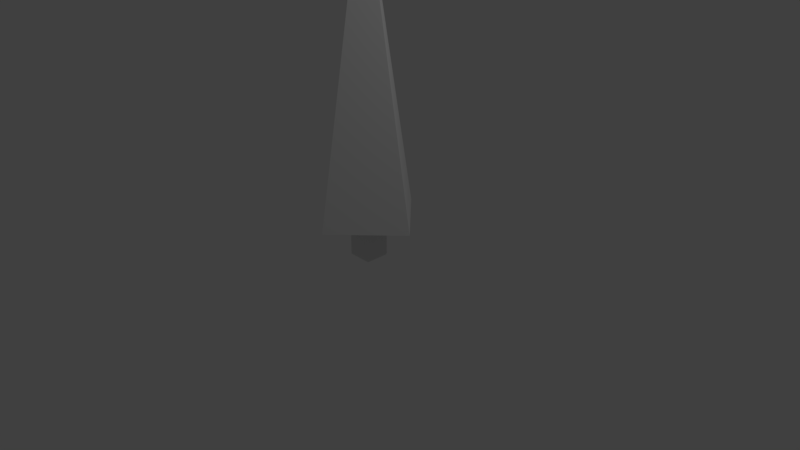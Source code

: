 # Source: Tree_2.blend  (saved by Blender 2.78.0; exported with 4.5.12 LTS)
import bpy
from mathutils import Matrix  # noqa: F401  (used for matrix-valued properties, if any)

bpy.ops.wm.read_factory_settings(use_empty=True)
scene = bpy.context.scene
scene.name = 'Scene'

# ---- collections
col_collection_1 = bpy.data.collections.new('Collection 1'); scene.collection.children.link(col_collection_1)

# ---- materials (node trees are filled in below, after node groups)
mat_material = bpy.data.materials.new('Material')
mat_material.alpha_threshold = 0.0
mat_material.use_transparent_shadow = False
mat_material.roughness = 0.5
mat_material.line_color = (0.0, 0.0, 0.0, 1.0)

# ---- material node trees

# ---- world
world_world = bpy.data.worlds.new('World'); scene.world = world_world
world_world.color = (0.05088, 0.05088, 0.05088)
world_world.use_sun_shadow = False
world_world.sun_shadow_jitter_overblur = 0.0
world_world.cycles.sampling_method = 'MANUAL'

# ---- cameras
cam_camera = bpy.data.cameras.new('Camera')
cam_camera.clip_end = 100.0
cam_camera.lens = 35.0
cam_camera.sensor_width = 32.0
cam_camera.sensor_height = 18.0
cam_camera.ortho_scale = 7.314
cam_camera.dof.focus_distance = 0.0
cam_camera.dof.aperture_fstop = 128.0

# ---- lights
light_lamp = bpy.data.lights.new('Lamp', 'POINT')
light_lamp.transmission_factor = 0.0
light_lamp.cutoff_distance = 30.0
light_lamp.energy = 100.0
light_lamp.shadow_buffer_clip_start = 1.001
light_lamp.shadow_soft_size = 0.1
light_lamp.shadow_maximum_resolution = 0.006
light_lamp.use_absolute_resolution = True

# ---- meshes
me_cube_001 = bpy.data.meshes.new('Cube.001')
me_cube_001.from_pydata([(0.6165, 0.6165, 0.0), (0.6165, -0.6165, 0.0), (-0.6165, -0.6165, 0.0), (-0.6165, 0.6165, 0.0), (-1.341e-07, -1.788e-07, 2.0)], [], [(0, 1, 2, 3), (0, 4, 1), (1, 4, 2), (2, 4, 3), (4, 0, 3)])
me_cube_001.materials.append(mat_material)
me_cube_001.use_remesh_preserve_volume = False
me_cube_001.use_remesh_preserve_attributes = False
me_cube_001.use_mirror_vertex_groups = False
me_cube_001.update()
me_cube = bpy.data.meshes.new('Cube')
me_cube.from_pydata([(1.0, 1.0, 0.0), (1.0, -1.0, 0.0), (-1.0, -1.0, 0.0), (-1.0, 1.0, 0.0), (1.0, 1.0, 2.0), (1.0, -1.0, 2.0), (-1.0, -1.0, 2.0), (-1.0, 1.0, 2.0)], [], [(0, 1, 2, 3), (4, 7, 6, 5), (0, 4, 5, 1), (1, 5, 6, 2), (2, 6, 7, 3), (4, 0, 3, 7)])
me_cube.materials.append(mat_material)
me_cube.use_remesh_preserve_volume = False
me_cube.use_remesh_preserve_attributes = False
me_cube.use_mirror_vertex_groups = False
me_cube.update()

# ---- objects
ob_cube_001 = bpy.data.objects.new('Cube.001', me_cube_001)
ob_cube = bpy.data.objects.new('Cube', me_cube)
ob_lamp = bpy.data.objects.new('Lamp', light_lamp)
ob_camera = bpy.data.objects.new('Camera', cam_camera)

# ---- transforms, parenting, visibility, modifiers, constraints
ob_cube_001.location = (0.0, 0.0, 0.537)
ob_cube_001.rotation_euler = (0.0, -0.0, 0.7854)
ob_cube_001.scale = (0.8569, 0.8569, 2.059)
ob_cube_001.lock_rotations_4d = False
ob_cube_001.empty_display_type = 'ARROWS'
ob_cube_001.lineart.crease_threshold = 0.0
ob_cube.location = (0.0, 0.0, 0.0)
ob_cube.scale = (0.16, 0.16, 1.0)
ob_cube.lock_rotations_4d = False
ob_cube.empty_display_type = 'ARROWS'
ob_cube.lineart.crease_threshold = 0.0
ob_lamp.location = (4.076, 1.005, 5.904)
ob_lamp.rotation_euler = (0.6503, 0.05522, 1.866)
ob_lamp.lock_rotations_4d = False
ob_lamp.empty_display_type = 'ARROWS'
ob_lamp.color = (0.0, 0.0, 0.0, 0.0)
ob_lamp.lineart.crease_threshold = 0.0
ob_camera.location = (7.481, -6.508, 5.344)
ob_camera.rotation_euler = (1.109, 0.0, 0.8149)
ob_camera.lock_rotations_4d = False
ob_camera.empty_display_type = 'ARROWS'
ob_camera.color = (0.0, 0.0, 0.0, 0.0)
ob_camera.display_type = 'WIRE'
ob_camera.lineart.crease_threshold = 0.0

# ---- collection membership
col_collection_1.objects.link(ob_cube_001)
col_collection_1.objects.link(ob_cube)
col_collection_1.objects.link(ob_lamp)
col_collection_1.objects.link(ob_camera)

# ---- scene / render settings (as saved in the file)
scene.camera = ob_camera
scene.frame_start = 1; scene.frame_end = 250; scene.frame_set(1)
scene.render.engine = 'BLENDER_EEVEE_NEXT'
scene.render.resolution_percentage = 50
scene.render.dither_intensity = 0.0
scene.cycles.use_denoising = False
scene.cycles.samples = 128
scene.cycles.sampling_pattern = 'TABULATED_SOBOL'
scene.cycles.light_sampling_threshold = 0.0
scene.cycles.use_adaptive_sampling = False
scene.cycles.use_light_tree = False
scene.cycles.blur_glossy = 0.0
scene.cycles.sample_clamp_indirect = 0.0
scene.view_settings.view_transform = 'Standard'
bpy.context.view_layer.update()
